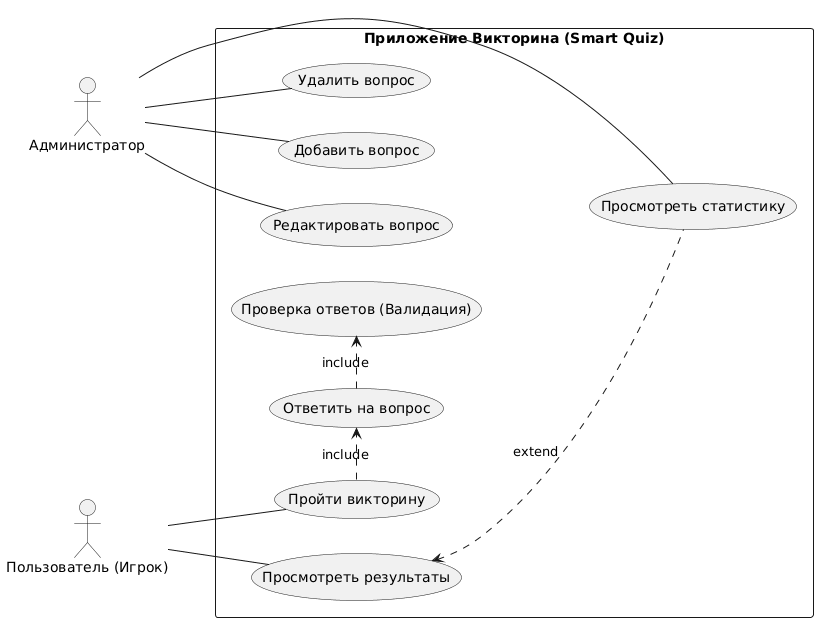

The diagram above was rendered by PlantUML. Its source (embedded in the PNG):
@startuml
left to right direction
actor "Пользователь (Игрок)" as Player
actor "Администратор" as Admin

rectangle "Приложение Викторина (Smart Quiz)" {
  usecase "Пройти викторину" as TakeQuiz
  usecase "Ответить на вопрос" as AnswerQuestion
  usecase "Просмотреть результаты" as ViewResults
  usecase "Добавить вопрос" as AddQuestion
  usecase "Редактировать вопрос" as EditQuestion
  usecase "Удалить вопрос" as DeleteQuestion
  usecase "Просмотреть статистику" as ViewStats
  usecase "Проверка ответов (Валидация)" as ValidateAnswer
}

' Связи актеров
Player -- TakeQuiz
Player -- ViewResults
Admin -- AddQuestion
Admin -- EditQuestion
Admin -- DeleteQuestion
Admin -- ViewStats

' Связи Include (Обязательные)
TakeQuiz .> AnswerQuestion : include
AnswerQuestion .> ValidateAnswer : include

' Связи Extend (Опциональные)
ViewResults <.. ViewStats : extend
@enduml